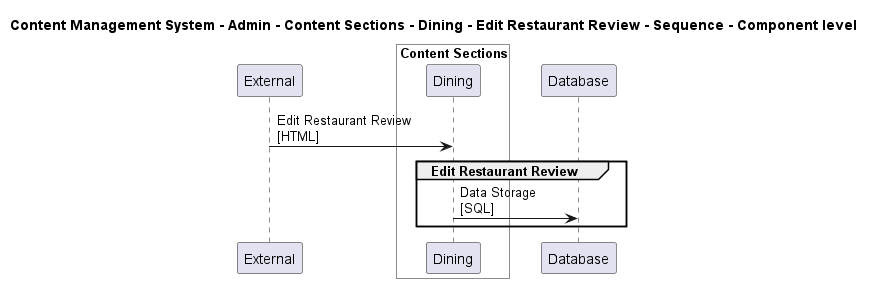

The diagram above was rendered by PlantUML. Its source (embedded in the PNG):
@startuml

title Content Management System - Admin - Content Sections - Dining - Edit Restaurant Review - Sequence - Component level

participant "External" as C4InterFlow.SoftwareSystems.ExternalSystem

box "Admin" #White
    
box "Content Sections" #White
    participant "Dining" as ContentManagementSystem.SoftwareSystems.Admin.Containers.ContentSections.Components.Dining
end box

end box

participant "Database" as ContentManagementSystem.SoftwareSystems.Database

C4InterFlow.SoftwareSystems.ExternalSystem -> ContentManagementSystem.SoftwareSystems.Admin.Containers.ContentSections.Components.Dining : Edit Restaurant Review\n[HTML]
group Edit Restaurant Review
ContentManagementSystem.SoftwareSystems.Admin.Containers.ContentSections.Components.Dining -> ContentManagementSystem.SoftwareSystems.Database : Data Storage\n[SQL]
end


@enduml